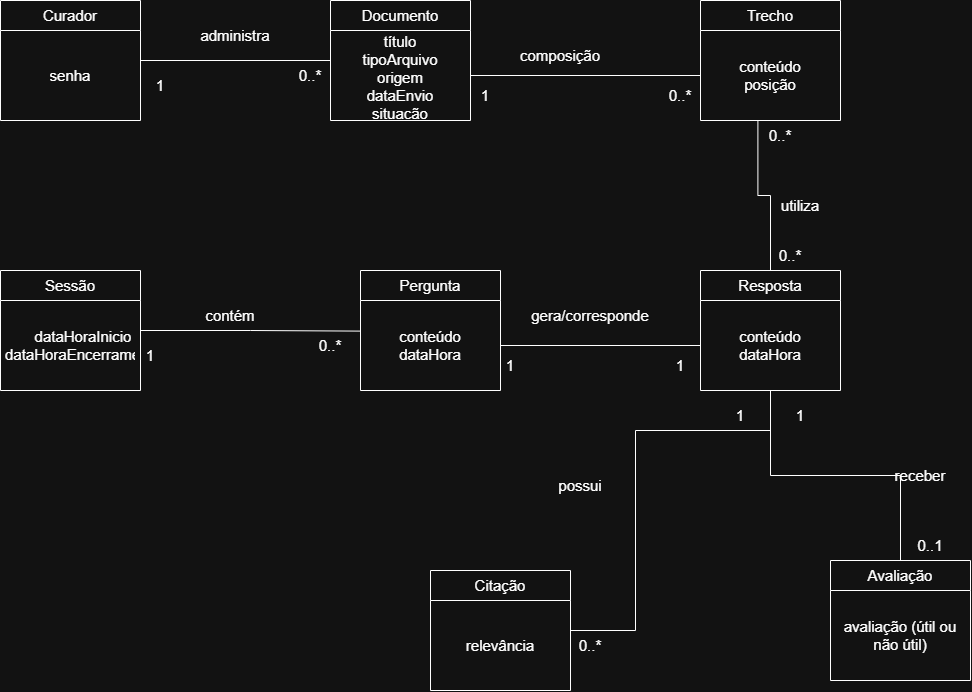

The diagram above was exported from draw.io. Its source (the exported page's mxGraphModel, read from the mxfile embedded in the PNG):
<mxGraphModel dx="1994" dy="731" grid="1" gridSize="10" guides="1" tooltips="1" connect="1" arrows="1" fold="1" page="1" pageScale="1" pageWidth="850" pageHeight="1100" math="0" shadow="0">
  <root>
    <mxCell id="0" />
    <mxCell id="1" parent="0" />
    <mxCell id="cQLo8kig3BeRsOoL-OTW-15" parent="1" style="swimlane;fontStyle=0;childLayout=stackLayout;horizontal=1;startSize=30;horizontalStack=0;resizeParent=1;resizeParentMax=0;resizeLast=0;collapsible=1;marginBottom=0;whiteSpace=wrap;html=1;strokeWidth=1;fontSize=15;" value="Documento" vertex="1">
      <mxGeometry height="120" width="140" x="240" y="240" as="geometry" />
    </mxCell>
    <mxCell id="cQLo8kig3BeRsOoL-OTW-16" parent="cQLo8kig3BeRsOoL-OTW-15" style="text;strokeColor=none;fillColor=none;align=center;verticalAlign=middle;spacingLeft=4;spacingRight=4;overflow=hidden;points=[[0,0.5],[1,0.5]];portConstraint=eastwest;rotatable=0;whiteSpace=wrap;html=1;strokeWidth=1;fontSize=15;" value="&lt;span style=&quot;&quot;&gt;título&lt;/span&gt;&lt;div style=&quot;&quot;&gt;tipoArquivo&lt;/div&gt;&lt;div style=&quot;&quot;&gt;origem&lt;/div&gt;&lt;div style=&quot;&quot;&gt;dataEnvio&lt;/div&gt;&lt;div style=&quot;&quot;&gt;situação&lt;/div&gt;" vertex="1">
      <mxGeometry height="90" width="140" y="30" as="geometry" />
    </mxCell>
    <mxCell id="cQLo8kig3BeRsOoL-OTW-20" parent="1" style="swimlane;fontStyle=0;childLayout=stackLayout;horizontal=1;startSize=30;horizontalStack=0;resizeParent=1;resizeParentMax=0;resizeLast=0;collapsible=1;marginBottom=0;whiteSpace=wrap;html=1;strokeWidth=1;fontSize=15;" value="Trecho" vertex="1">
      <mxGeometry height="120" width="140" x="610" y="240" as="geometry" />
    </mxCell>
    <mxCell id="cQLo8kig3BeRsOoL-OTW-21" parent="cQLo8kig3BeRsOoL-OTW-20" style="text;strokeColor=none;fillColor=none;align=center;verticalAlign=middle;spacingLeft=4;spacingRight=4;overflow=hidden;points=[[0,0.5],[1,0.5]];portConstraint=eastwest;rotatable=0;whiteSpace=wrap;html=1;strokeWidth=1;fontSize=15;" value="conteúdo&lt;div&gt;posição&lt;/div&gt;" vertex="1">
      <mxGeometry height="90" width="140" y="30" as="geometry" />
    </mxCell>
    <mxCell id="cQLo8kig3BeRsOoL-OTW-32" edge="1" parent="1" source="cQLo8kig3BeRsOoL-OTW-22" style="edgeStyle=orthogonalEdgeStyle;rounded=0;orthogonalLoop=1;jettySize=auto;html=1;entryX=0;entryY=0.5;entryDx=0;entryDy=0;defaultLabelBackgroundColor=page;labelPadding=0 4;endArrow=none;endFill=0;strokeWidth=1;fontSize=15;" target="cQLo8kig3BeRsOoL-OTW-15">
      <mxGeometry relative="1" as="geometry" />
    </mxCell>
    <mxCell id="cQLo8kig3BeRsOoL-OTW-22" parent="1" style="swimlane;fontStyle=0;childLayout=stackLayout;horizontal=1;startSize=30;horizontalStack=0;resizeParent=1;resizeParentMax=0;resizeLast=0;collapsible=1;marginBottom=0;whiteSpace=wrap;html=1;strokeWidth=1;fontSize=15;" value="Curador" vertex="1">
      <mxGeometry height="120" width="140" x="-90" y="240" as="geometry" />
    </mxCell>
    <mxCell id="cQLo8kig3BeRsOoL-OTW-23" parent="cQLo8kig3BeRsOoL-OTW-22" style="text;strokeColor=none;fillColor=none;align=center;verticalAlign=middle;spacingLeft=4;spacingRight=4;overflow=hidden;points=[[0,0.5],[1,0.5]];portConstraint=eastwest;rotatable=0;whiteSpace=wrap;html=1;strokeWidth=1;fontSize=15;" value="senha" vertex="1">
      <mxGeometry height="90" width="140" y="30" as="geometry" />
    </mxCell>
    <mxCell id="cQLo8kig3BeRsOoL-OTW-24" parent="1" style="swimlane;fontStyle=0;childLayout=stackLayout;horizontal=1;startSize=30;horizontalStack=0;resizeParent=1;resizeParentMax=0;resizeLast=0;collapsible=1;marginBottom=0;whiteSpace=wrap;html=1;strokeWidth=1;fontSize=15;" value="Sessão" vertex="1">
      <mxGeometry height="120" width="140" x="-90" y="510" as="geometry" />
    </mxCell>
    <mxCell id="cQLo8kig3BeRsOoL-OTW-25" parent="cQLo8kig3BeRsOoL-OTW-24" style="text;strokeColor=none;fillColor=none;align=center;verticalAlign=middle;spacingLeft=4;spacingRight=4;overflow=hidden;points=[[0,0.5],[1,0.5]];portConstraint=eastwest;rotatable=0;whiteSpace=wrap;html=1;strokeWidth=1;fontSize=15;" value="dataHoraInicio&lt;div&gt;dataHoraEncerramento&lt;/div&gt;" vertex="1">
      <mxGeometry height="90" width="140" y="30" as="geometry" />
    </mxCell>
    <mxCell id="cQLo8kig3BeRsOoL-OTW-26" parent="1" style="swimlane;fontStyle=0;childLayout=stackLayout;horizontal=1;startSize=30;horizontalStack=0;resizeParent=1;resizeParentMax=0;resizeLast=0;collapsible=1;marginBottom=0;whiteSpace=wrap;html=1;strokeWidth=1;fontSize=15;" value="Pergunta" vertex="1">
      <mxGeometry height="120" width="140" x="270" y="510" as="geometry" />
    </mxCell>
    <mxCell id="cQLo8kig3BeRsOoL-OTW-27" parent="cQLo8kig3BeRsOoL-OTW-26" style="text;strokeColor=none;fillColor=none;align=center;verticalAlign=middle;spacingLeft=4;spacingRight=4;overflow=hidden;points=[[0,0.5],[1,0.5]];portConstraint=eastwest;rotatable=0;whiteSpace=wrap;html=1;strokeWidth=1;fontSize=15;" value="conteúdo&lt;div&gt;dataHora&lt;/div&gt;" vertex="1">
      <mxGeometry height="90" width="140" y="30" as="geometry" />
    </mxCell>
    <mxCell id="cQLo8kig3BeRsOoL-OTW-50" edge="1" parent="1" source="cQLo8kig3BeRsOoL-OTW-28" style="edgeStyle=orthogonalEdgeStyle;rounded=0;orthogonalLoop=1;jettySize=auto;html=1;entryX=0.5;entryY=0;entryDx=0;entryDy=0;defaultLabelBackgroundColor=page;labelPadding=0 4;endArrow=none;endFill=0;strokeWidth=1;fontSize=15;" target="cQLo8kig3BeRsOoL-OTW-40">
      <mxGeometry relative="1" as="geometry" />
    </mxCell>
    <mxCell id="cQLo8kig3BeRsOoL-OTW-59" edge="1" parent="1" source="cQLo8kig3BeRsOoL-OTW-28" style="edgeStyle=orthogonalEdgeStyle;rounded=0;orthogonalLoop=1;jettySize=auto;html=1;entryX=1;entryY=0.5;entryDx=0;entryDy=0;defaultLabelBackgroundColor=page;labelPadding=0 4;endArrow=none;endFill=0;strokeWidth=1;fontSize=15;" target="cQLo8kig3BeRsOoL-OTW-30">
      <mxGeometry relative="1" x="0.0227" as="geometry">
        <Array as="points">
          <mxPoint x="680" y="670" />
          <mxPoint x="545" y="670" />
          <mxPoint x="545" y="870" />
        </Array>
      </mxGeometry>
    </mxCell>
    <mxCell id="cQLo8kig3BeRsOoL-OTW-28" parent="1" style="swimlane;fontStyle=0;childLayout=stackLayout;horizontal=1;startSize=30;horizontalStack=0;resizeParent=1;resizeParentMax=0;resizeLast=0;collapsible=1;marginBottom=0;whiteSpace=wrap;html=1;strokeWidth=1;fontSize=15;" value="Resposta" vertex="1">
      <mxGeometry height="120" width="140" x="610" y="510" as="geometry" />
    </mxCell>
    <mxCell id="cQLo8kig3BeRsOoL-OTW-29" parent="cQLo8kig3BeRsOoL-OTW-28" style="text;strokeColor=none;fillColor=none;align=center;verticalAlign=middle;spacingLeft=4;spacingRight=4;overflow=hidden;points=[[0,0.5],[1,0.5]];portConstraint=eastwest;rotatable=0;whiteSpace=wrap;html=1;strokeWidth=1;fontSize=15;" value="conteúdo&lt;div&gt;dataHora&lt;/div&gt;" vertex="1">
      <mxGeometry height="90" width="140" y="30" as="geometry" />
    </mxCell>
    <mxCell id="cQLo8kig3BeRsOoL-OTW-30" parent="1" style="swimlane;fontStyle=0;childLayout=stackLayout;horizontal=1;startSize=30;horizontalStack=0;resizeParent=1;resizeParentMax=0;resizeLast=0;collapsible=1;marginBottom=0;whiteSpace=wrap;html=1;strokeWidth=1;fontSize=15;" value="Citação" vertex="1">
      <mxGeometry height="120" width="140" x="340" y="810" as="geometry" />
    </mxCell>
    <mxCell id="cQLo8kig3BeRsOoL-OTW-31" parent="cQLo8kig3BeRsOoL-OTW-30" style="text;strokeColor=none;fillColor=none;align=center;verticalAlign=middle;spacingLeft=4;spacingRight=4;overflow=hidden;points=[[0,0.5],[1,0.5]];portConstraint=eastwest;rotatable=0;whiteSpace=wrap;html=1;strokeWidth=1;fontSize=15;" value="relevância" vertex="1">
      <mxGeometry height="90" width="140" y="30" as="geometry" />
    </mxCell>
    <mxCell id="cQLo8kig3BeRsOoL-OTW-33" parent="1" style="text;html=1;whiteSpace=wrap;strokeColor=none;fillColor=none;align=center;verticalAlign=middle;rounded=0;strokeWidth=1;fontSize=15;" value="administra" vertex="1">
      <mxGeometry height="30" width="80" x="105" y="260" as="geometry" />
    </mxCell>
    <mxCell id="cQLo8kig3BeRsOoL-OTW-34" parent="1" style="text;html=1;whiteSpace=wrap;strokeColor=none;fillColor=none;align=center;verticalAlign=middle;rounded=0;strokeWidth=1;fontSize=15;" value="1" vertex="1">
      <mxGeometry height="30" width="60" x="40" y="310" as="geometry" />
    </mxCell>
    <mxCell id="cQLo8kig3BeRsOoL-OTW-35" parent="1" style="text;html=1;whiteSpace=wrap;strokeColor=none;fillColor=none;align=center;verticalAlign=middle;rounded=0;strokeWidth=1;fontSize=15;" value="0..*" vertex="1">
      <mxGeometry height="30" width="60" x="190" y="300" as="geometry" />
    </mxCell>
    <mxCell id="cQLo8kig3BeRsOoL-OTW-36" edge="1" parent="1" source="cQLo8kig3BeRsOoL-OTW-16" style="edgeStyle=orthogonalEdgeStyle;rounded=0;orthogonalLoop=1;jettySize=auto;html=1;entryX=0;entryY=0.5;entryDx=0;entryDy=0;defaultLabelBackgroundColor=page;labelPadding=0 4;endArrow=none;endFill=0;strokeWidth=1;fontSize=15;" target="cQLo8kig3BeRsOoL-OTW-21">
      <mxGeometry relative="1" as="geometry" />
    </mxCell>
    <mxCell id="cQLo8kig3BeRsOoL-OTW-37" parent="1" style="text;html=1;whiteSpace=wrap;strokeColor=none;fillColor=none;align=center;verticalAlign=middle;rounded=0;strokeWidth=1;fontSize=15;" value="composição" vertex="1">
      <mxGeometry height="30" width="60" x="440" y="280" as="geometry" />
    </mxCell>
    <mxCell id="cQLo8kig3BeRsOoL-OTW-38" parent="1" style="text;html=1;whiteSpace=wrap;strokeColor=none;fillColor=none;align=center;verticalAlign=middle;rounded=0;strokeWidth=1;fontSize=15;" value="1" vertex="1">
      <mxGeometry height="30" width="60" x="365" y="320" as="geometry" />
    </mxCell>
    <mxCell id="cQLo8kig3BeRsOoL-OTW-39" parent="1" style="text;html=1;whiteSpace=wrap;strokeColor=none;fillColor=none;align=center;verticalAlign=middle;rounded=0;strokeWidth=1;fontSize=15;" value="0..*" vertex="1">
      <mxGeometry height="30" width="60" x="560" y="320" as="geometry" />
    </mxCell>
    <mxCell id="cQLo8kig3BeRsOoL-OTW-40" parent="1" style="swimlane;fontStyle=0;childLayout=stackLayout;horizontal=1;startSize=30;horizontalStack=0;resizeParent=1;resizeParentMax=0;resizeLast=0;collapsible=1;marginBottom=0;whiteSpace=wrap;html=1;strokeWidth=1;fontSize=15;" value="Avaliação" vertex="1">
      <mxGeometry height="120" width="140" x="740" y="800" as="geometry" />
    </mxCell>
    <mxCell id="cQLo8kig3BeRsOoL-OTW-41" parent="cQLo8kig3BeRsOoL-OTW-40" style="text;strokeColor=none;fillColor=none;align=center;verticalAlign=middle;spacingLeft=4;spacingRight=4;overflow=hidden;points=[[0,0.5],[1,0.5]];portConstraint=eastwest;rotatable=0;whiteSpace=wrap;html=1;strokeWidth=1;fontSize=15;" value="avaliação (útil ou não útil)" vertex="1">
      <mxGeometry height="90" width="140" y="30" as="geometry" />
    </mxCell>
    <mxCell id="cQLo8kig3BeRsOoL-OTW-42" edge="1" parent="1" source="cQLo8kig3BeRsOoL-OTW-24" style="edgeStyle=orthogonalEdgeStyle;rounded=0;orthogonalLoop=1;jettySize=auto;html=1;entryX=-0.004;entryY=0.34;entryDx=0;entryDy=0;entryPerimeter=0;defaultLabelBackgroundColor=page;labelPadding=0 4;endArrow=none;endFill=0;strokeWidth=1;fontSize=15;" target="cQLo8kig3BeRsOoL-OTW-27">
      <mxGeometry relative="1" as="geometry" />
    </mxCell>
    <mxCell id="cQLo8kig3BeRsOoL-OTW-43" parent="1" style="text;html=1;whiteSpace=wrap;strokeColor=none;fillColor=none;align=center;verticalAlign=middle;rounded=0;strokeWidth=1;fontSize=15;" value="contém" vertex="1">
      <mxGeometry height="30" width="60" x="110" y="540" as="geometry" />
    </mxCell>
    <mxCell id="cQLo8kig3BeRsOoL-OTW-44" parent="1" style="text;html=1;whiteSpace=wrap;strokeColor=none;fillColor=none;align=center;verticalAlign=middle;rounded=0;strokeWidth=1;fontSize=15;" value="1" vertex="1">
      <mxGeometry height="30" width="60" x="30" y="580" as="geometry" />
    </mxCell>
    <mxCell id="cQLo8kig3BeRsOoL-OTW-45" parent="1" style="text;html=1;whiteSpace=wrap;strokeColor=none;fillColor=none;align=center;verticalAlign=middle;rounded=0;strokeWidth=1;fontSize=15;" value="0..*" vertex="1">
      <mxGeometry height="30" width="60" x="210" y="570" as="geometry" />
    </mxCell>
    <mxCell id="cQLo8kig3BeRsOoL-OTW-46" edge="1" parent="1" source="cQLo8kig3BeRsOoL-OTW-27" style="edgeStyle=orthogonalEdgeStyle;rounded=0;orthogonalLoop=1;jettySize=auto;html=1;entryX=0;entryY=0.5;entryDx=0;entryDy=0;defaultLabelBackgroundColor=page;labelPadding=0 4;endArrow=none;endFill=0;strokeWidth=1;fontSize=15;" target="cQLo8kig3BeRsOoL-OTW-29">
      <mxGeometry relative="1" as="geometry" />
    </mxCell>
    <mxCell id="cQLo8kig3BeRsOoL-OTW-47" parent="1" style="text;html=1;whiteSpace=wrap;strokeColor=none;fillColor=none;align=center;verticalAlign=middle;rounded=0;strokeWidth=1;fontSize=15;" value="gera/corresponde" vertex="1">
      <mxGeometry height="30" width="60" x="470" y="540" as="geometry" />
    </mxCell>
    <mxCell id="cQLo8kig3BeRsOoL-OTW-48" parent="1" style="text;html=1;whiteSpace=wrap;strokeColor=none;fillColor=none;align=center;verticalAlign=middle;rounded=0;strokeWidth=1;fontSize=15;" value="1" vertex="1">
      <mxGeometry height="30" width="60" x="390" y="590" as="geometry" />
    </mxCell>
    <mxCell id="cQLo8kig3BeRsOoL-OTW-49" parent="1" style="text;html=1;whiteSpace=wrap;strokeColor=none;fillColor=none;align=center;verticalAlign=middle;rounded=0;strokeWidth=1;fontSize=15;" value="1" vertex="1">
      <mxGeometry height="30" width="60" x="560" y="590" as="geometry" />
    </mxCell>
    <mxCell id="cQLo8kig3BeRsOoL-OTW-51" parent="1" style="text;html=1;whiteSpace=wrap;strokeColor=none;fillColor=none;align=center;verticalAlign=middle;rounded=0;strokeWidth=1;fontSize=15;" value="receber" vertex="1">
      <mxGeometry height="30" width="60" x="800" y="700" as="geometry" />
    </mxCell>
    <mxCell id="cQLo8kig3BeRsOoL-OTW-52" parent="1" style="text;html=1;whiteSpace=wrap;strokeColor=none;fillColor=none;align=center;verticalAlign=middle;rounded=0;strokeWidth=1;fontSize=15;" value="1" vertex="1">
      <mxGeometry height="30" width="60" x="680" y="640" as="geometry" />
    </mxCell>
    <mxCell id="cQLo8kig3BeRsOoL-OTW-53" parent="1" style="text;html=1;whiteSpace=wrap;strokeColor=none;fillColor=none;align=center;verticalAlign=middle;rounded=0;strokeWidth=1;fontSize=15;" value="0..1" vertex="1">
      <mxGeometry height="30" width="60" x="810" y="770" as="geometry" />
    </mxCell>
    <mxCell id="cQLo8kig3BeRsOoL-OTW-54" edge="1" parent="1" source="cQLo8kig3BeRsOoL-OTW-28" style="edgeStyle=orthogonalEdgeStyle;rounded=0;orthogonalLoop=1;jettySize=auto;html=1;entryX=0.41;entryY=1.005;entryDx=0;entryDy=0;entryPerimeter=0;defaultLabelBackgroundColor=page;labelPadding=0 4;endArrow=none;endFill=0;strokeWidth=1;fontSize=15;" target="cQLo8kig3BeRsOoL-OTW-21">
      <mxGeometry relative="1" as="geometry" />
    </mxCell>
    <mxCell id="cQLo8kig3BeRsOoL-OTW-55" parent="1" style="text;html=1;whiteSpace=wrap;strokeColor=none;fillColor=none;align=center;verticalAlign=middle;rounded=0;strokeWidth=1;fontSize=15;" value="utiliza" vertex="1">
      <mxGeometry height="30" width="60" x="680" y="430" as="geometry" />
    </mxCell>
    <mxCell id="cQLo8kig3BeRsOoL-OTW-56" parent="1" style="text;html=1;whiteSpace=wrap;strokeColor=none;fillColor=none;align=center;verticalAlign=middle;rounded=0;strokeWidth=1;fontSize=15;" value="0..*" vertex="1">
      <mxGeometry height="30" width="60" x="670" y="480" as="geometry" />
    </mxCell>
    <mxCell id="cQLo8kig3BeRsOoL-OTW-57" parent="1" style="text;html=1;whiteSpace=wrap;strokeColor=none;fillColor=none;align=center;verticalAlign=middle;rounded=0;strokeWidth=1;fontSize=15;" value="0..*" vertex="1">
      <mxGeometry height="30" width="60" x="660" y="360" as="geometry" />
    </mxCell>
    <mxCell id="cQLo8kig3BeRsOoL-OTW-60" parent="1" style="text;html=1;whiteSpace=wrap;strokeColor=none;fillColor=none;align=center;verticalAlign=middle;rounded=0;strokeWidth=1;fontSize=15;" value="possui" vertex="1">
      <mxGeometry height="30" width="60" x="460" y="710" as="geometry" />
    </mxCell>
    <mxCell id="cQLo8kig3BeRsOoL-OTW-61" parent="1" style="text;html=1;whiteSpace=wrap;strokeColor=none;fillColor=none;align=center;verticalAlign=middle;rounded=0;strokeWidth=1;fontSize=15;" value="1" vertex="1">
      <mxGeometry height="30" width="60" x="620" y="640" as="geometry" />
    </mxCell>
    <mxCell id="cQLo8kig3BeRsOoL-OTW-62" parent="1" style="text;html=1;whiteSpace=wrap;strokeColor=none;fillColor=none;align=center;verticalAlign=middle;rounded=0;strokeWidth=1;fontSize=15;" value="0..*" vertex="1">
      <mxGeometry height="30" width="60" x="470" y="870" as="geometry" />
    </mxCell>
  </root>
</mxGraphModel>